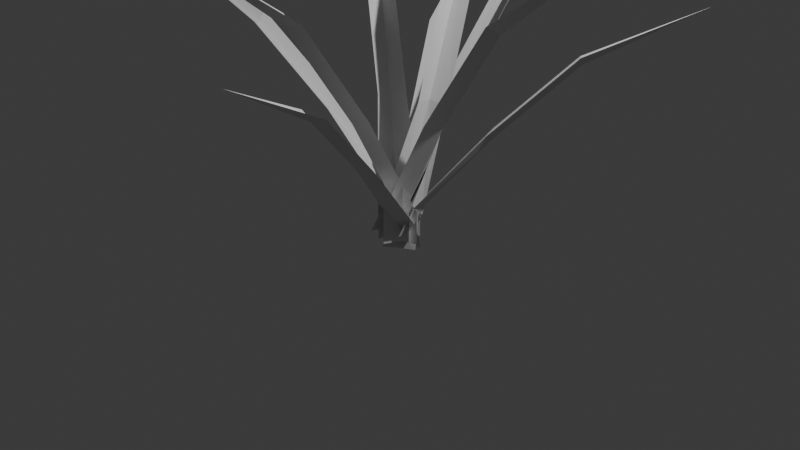# Source: tanglad.blend  (saved by Blender 4.4.32; exported with 4.5.12 LTS)
import bpy
from mathutils import Matrix  # noqa: F401  (used for matrix-valued properties, if any)

bpy.ops.wm.read_factory_settings(use_empty=True)
scene = bpy.context.scene
scene.name = 'Scene'

# ---- collections
col_collection = bpy.data.collections.new('Collection'); scene.collection.children.link(col_collection)

# ---- world
world_world = bpy.data.worlds.new('World'); scene.world = world_world
world_world.use_nodes = True; world_world.node_tree.nodes.clear()
_N = world_world.node_tree.nodes; _L = world_world.node_tree.links
n0 = _N.new('ShaderNodeOutputWorld'); n0.name = 'World Output'; n0.location = (300, 300)
n1 = _N.new('ShaderNodeBackground'); n1.name = 'Background'; n1.location = (10, 300)
n1.inputs[0].default_value = (0.05088, 0.05088, 0.05088, 1.0)
_L.new(n1.outputs[0], n0.inputs[0])
n0.is_active_output = True
world_world.color = (0.05088, 0.05088, 0.05088)
world_world.sun_shadow_jitter_overblur = 0.0

# ---- cameras
cam_camera = bpy.data.cameras.new('Camera')
cam_camera.clip_end = 100.0
cam_camera.ortho_scale = 7.314

# ---- lights
light_light = bpy.data.lights.new('Light', 'POINT')
light_light.energy = 1000.0
light_light.shadow_soft_size = 0.1

# ---- meshes
me_plane = bpy.data.meshes.new('Plane')
me_plane.from_pydata([(-0.002966, -0.2149, -0.2116), (2.53, 0.0, 3.209), (-0.002966, 0.2142, -0.2116), (0.4907, -0.1535, 1.172), (1.199, -0.1232, 2.272), (1.16, 0.1552, 2.219), (0.1034, 0.0, -0.2116), (0.4838, 0.1372, 1.172), (1.264, 0.0, 2.194), (0.594, 0.0, 1.144), (-0.002554, 0.2142, 0.1464), (-0.002554, -0.2149, 0.1464), (0.1038, 0.0, 0.1464)], [], [(8, 1, 5), (9, 8, 5, 7), (3, 4, 8, 9), (4, 1, 8), (11, 3, 9, 12), (12, 9, 7, 10), (6, 12, 10, 2), (0, 11, 12, 6)])
_uv = me_plane.uv_layers.new(name='UVMap')
_uv.uv.foreach_set('vector', [0.5, 0.5, 1.0, 1.0, 0.5, 1.0, 0.25, 0.5, 0.5, 0.5, 0.5, 1.0, 0.25, 1.0, 0.25, 0.0, 0.5, 0.0, 0.5, 0.5, 0.25, 0.5, 0.5, 0.0, 1.0, 0.5, 0.5, 0.5, 0.0745, 0.0, 0.25, 0.0, 0.25, 0.5, 0.0745, 0.5, 0.0745, 0.5, 0.25, 0.5, 0.25, 1.0, 0.0745, 1.0, 0.0, 0.5, 0.0745, 0.5, 0.0745, 1.0, 0.0, 1.0, 0.0, 0.0, 0.0745, 0.0, 0.0745, 0.5, 0.0, 0.5])
me_plane.update()
me_plane_001 = bpy.data.meshes.new('Plane.001')
me_plane_001.from_pydata([(-0.002966, -0.2149, -0.2116), (2.53, 0.0, 3.209), (-0.002966, 0.2142, -0.2116), (0.4907, -0.1535, 1.172), (1.199, -0.1232, 2.272), (1.16, 0.1552, 2.219), (0.1034, 0.0, -0.2116), (0.4838, 0.1372, 1.172), (1.264, 0.0, 2.194), (0.594, 0.0, 1.144), (-0.002554, 0.2142, 0.1464), (-0.002554, -0.2149, 0.1464), (0.1038, 0.0, 0.1464)], [], [(8, 1, 5), (9, 8, 5, 7), (3, 4, 8, 9), (4, 1, 8), (11, 3, 9, 12), (12, 9, 7, 10), (6, 12, 10, 2), (0, 11, 12, 6)])
_uv = me_plane_001.uv_layers.new(name='UVMap')
_uv.uv.foreach_set('vector', [0.5, 0.5, 1.0, 1.0, 0.5, 1.0, 0.25, 0.5, 0.5, 0.5, 0.5, 1.0, 0.25, 1.0, 0.25, 0.0, 0.5, 0.0, 0.5, 0.5, 0.25, 0.5, 0.5, 0.0, 1.0, 0.5, 0.5, 0.5, 0.0745, 0.0, 0.25, 0.0, 0.25, 0.5, 0.0745, 0.5, 0.0745, 0.5, 0.25, 0.5, 0.25, 1.0, 0.0745, 1.0, 0.0, 0.5, 0.0745, 0.5, 0.0745, 1.0, 0.0, 1.0, 0.0, 0.0, 0.0745, 0.0, 0.0745, 0.5, 0.0, 0.5])
me_plane_001.update()
me_plane_002 = bpy.data.meshes.new('Plane.002')
me_plane_002.from_pydata([(-0.002966, -0.2149, -0.2116), (2.53, 0.0, 3.209), (-0.002966, 0.2142, -0.2116), (0.4907, -0.1535, 1.172), (1.199, -0.1232, 2.272), (1.16, 0.1552, 2.219), (0.1034, 0.0, -0.2116), (0.4838, 0.1372, 1.172), (1.264, 0.0, 2.194), (0.594, 0.0, 1.144), (-0.002554, 0.2142, 0.1464), (-0.002554, -0.2149, 0.1464), (0.1038, 0.0, 0.1464)], [], [(8, 1, 5), (9, 8, 5, 7), (3, 4, 8, 9), (4, 1, 8), (11, 3, 9, 12), (12, 9, 7, 10), (6, 12, 10, 2), (0, 11, 12, 6)])
_uv = me_plane_002.uv_layers.new(name='UVMap')
_uv.uv.foreach_set('vector', [0.5, 0.5, 1.0, 1.0, 0.5, 1.0, 0.25, 0.5, 0.5, 0.5, 0.5, 1.0, 0.25, 1.0, 0.25, 0.0, 0.5, 0.0, 0.5, 0.5, 0.25, 0.5, 0.5, 0.0, 1.0, 0.5, 0.5, 0.5, 0.0745, 0.0, 0.25, 0.0, 0.25, 0.5, 0.0745, 0.5, 0.0745, 0.5, 0.25, 0.5, 0.25, 1.0, 0.0745, 1.0, 0.0, 0.5, 0.0745, 0.5, 0.0745, 1.0, 0.0, 1.0, 0.0, 0.0, 0.0745, 0.0, 0.0745, 0.5, 0.0, 0.5])
me_plane_002.update()
me_plane_003 = bpy.data.meshes.new('Plane.003')
me_plane_003.from_pydata([(-0.002966, -0.2149, -0.2116), (2.53, 0.0, 3.209), (-0.002966, 0.2142, -0.2116), (0.4907, -0.1535, 1.172), (1.199, -0.1232, 2.272), (1.16, 0.1552, 2.219), (0.1034, 0.0, -0.2116), (0.4838, 0.1372, 1.172), (1.264, 0.0, 2.194), (0.594, 0.0, 1.144), (-0.002554, 0.2142, 0.1464), (-0.002554, -0.2149, 0.1464), (0.1038, 0.0, 0.1464)], [], [(8, 1, 5), (9, 8, 5, 7), (3, 4, 8, 9), (4, 1, 8), (11, 3, 9, 12), (12, 9, 7, 10), (6, 12, 10, 2), (0, 11, 12, 6)])
_uv = me_plane_003.uv_layers.new(name='UVMap')
_uv.uv.foreach_set('vector', [0.5, 0.5, 1.0, 1.0, 0.5, 1.0, 0.25, 0.5, 0.5, 0.5, 0.5, 1.0, 0.25, 1.0, 0.25, 0.0, 0.5, 0.0, 0.5, 0.5, 0.25, 0.5, 0.5, 0.0, 1.0, 0.5, 0.5, 0.5, 0.0745, 0.0, 0.25, 0.0, 0.25, 0.5, 0.0745, 0.5, 0.0745, 0.5, 0.25, 0.5, 0.25, 1.0, 0.0745, 1.0, 0.0, 0.5, 0.0745, 0.5, 0.0745, 1.0, 0.0, 1.0, 0.0, 0.0, 0.0745, 0.0, 0.0745, 0.5, 0.0, 0.5])
me_plane_003.update()
me_plane_006 = bpy.data.meshes.new('Plane.006')
me_plane_006.from_pydata([(-0.03949, -0.1564, -0.149), (4.447, -1.446, 2.336), (0.2793, 0.2119, -0.1768), (1.35, -0.5221, 0.9829), (2.682, -0.9344, 1.809), (2.823, -0.673, 1.753), (0.2016, -0.007538, -0.1881), (1.561, -0.2703, 0.9659), (2.77, -0.8363, 1.716), (1.524, -0.4199, 0.9234), (0.5296, 0.1463, 0.1473), (0.2107, -0.222, 0.175), (0.4518, -0.07319, 0.136)], [], [(8, 1, 5), (9, 8, 5, 7), (3, 4, 8, 9), (4, 1, 8), (11, 3, 9, 12), (12, 9, 7, 10), (6, 12, 10, 2), (0, 11, 12, 6)])
_uv = me_plane_006.uv_layers.new(name='UVMap')
_uv.uv.foreach_set('vector', [0.5, 0.5, 1.0, 1.0, 0.5, 1.0, 0.25, 0.5, 0.5, 0.5, 0.5, 1.0, 0.25, 1.0, 0.25, 0.0, 0.5, 0.0, 0.5, 0.5, 0.25, 0.5, 0.5, 0.0, 1.0, 0.5, 0.5, 0.5, 0.0745, 0.0, 0.25, 0.0, 0.25, 0.5, 0.0745, 0.5, 0.0745, 0.5, 0.25, 0.5, 0.25, 1.0, 0.0745, 1.0, 0.0, 0.5, 0.0745, 0.5, 0.0745, 1.0, 0.0, 1.0, 0.0, 0.0, 0.0745, 0.0, 0.0745, 0.5, 0.0, 0.5])
me_plane_006.update()
me_plane_009 = bpy.data.meshes.new('Plane.009')
me_plane_009.from_pydata([(-0.03949, -0.1564, -0.149), (4.447, -1.446, 2.336), (0.2793, 0.2119, -0.1768), (1.35, -0.5221, 0.9829), (2.682, -0.9344, 1.809), (2.823, -0.673, 1.753), (0.2016, -0.007538, -0.1881), (1.561, -0.2703, 0.9659), (2.77, -0.8363, 1.716), (1.524, -0.4199, 0.9234), (0.5296, 0.1463, 0.1473), (0.2107, -0.222, 0.175), (0.4518, -0.07319, 0.136)], [], [(8, 1, 5), (9, 8, 5, 7), (3, 4, 8, 9), (4, 1, 8), (11, 3, 9, 12), (12, 9, 7, 10), (6, 12, 10, 2), (0, 11, 12, 6)])
_uv = me_plane_009.uv_layers.new(name='UVMap')
_uv.uv.foreach_set('vector', [0.5, 0.5, 1.0, 1.0, 0.5, 1.0, 0.25, 0.5, 0.5, 0.5, 0.5, 1.0, 0.25, 1.0, 0.25, 0.0, 0.5, 0.0, 0.5, 0.5, 0.25, 0.5, 0.5, 0.0, 1.0, 0.5, 0.5, 0.5, 0.0745, 0.0, 0.25, 0.0, 0.25, 0.5, 0.0745, 0.5, 0.0745, 0.5, 0.25, 0.5, 0.25, 1.0, 0.0745, 1.0, 0.0, 0.5, 0.0745, 0.5, 0.0745, 1.0, 0.0, 1.0, 0.0, 0.0, 0.0745, 0.0, 0.0745, 0.5, 0.0, 0.5])
me_plane_009.update()
me_plane_010 = bpy.data.meshes.new('Plane.010')
me_plane_010.from_pydata([(-0.03949, -0.1564, -0.149), (4.447, -1.446, 2.336), (0.2793, 0.2119, -0.1768), (1.35, -0.5221, 0.9829), (2.682, -0.9344, 1.809), (2.823, -0.673, 1.753), (0.2016, -0.007538, -0.1881), (1.561, -0.2703, 0.9659), (2.77, -0.8363, 1.716), (1.524, -0.4199, 0.9234), (0.5296, 0.1463, 0.1473), (0.2107, -0.222, 0.175), (0.4518, -0.07319, 0.136)], [], [(8, 1, 5), (9, 8, 5, 7), (3, 4, 8, 9), (4, 1, 8), (11, 3, 9, 12), (12, 9, 7, 10), (6, 12, 10, 2), (0, 11, 12, 6)])
_uv = me_plane_010.uv_layers.new(name='UVMap')
_uv.uv.foreach_set('vector', [0.5, 0.5, 1.0, 1.0, 0.5, 1.0, 0.25, 0.5, 0.5, 0.5, 0.5, 1.0, 0.25, 1.0, 0.25, 0.0, 0.5, 0.0, 0.5, 0.5, 0.25, 0.5, 0.5, 0.0, 1.0, 0.5, 0.5, 0.5, 0.0745, 0.0, 0.25, 0.0, 0.25, 0.5, 0.0745, 0.5, 0.0745, 0.5, 0.25, 0.5, 0.25, 1.0, 0.0745, 1.0, 0.0, 0.5, 0.0745, 0.5, 0.0745, 1.0, 0.0, 1.0, 0.0, 0.0, 0.0745, 0.0, 0.0745, 0.5, 0.0, 0.5])
me_plane_010.update()
me_plane_011 = bpy.data.meshes.new('Plane.011')
me_plane_011.from_pydata([(-0.03949, -0.1564, -0.149), (4.447, -1.446, 2.336), (0.2793, 0.2119, -0.1768), (1.35, -0.5221, 0.9829), (2.682, -0.9344, 1.809), (2.823, -0.673, 1.753), (0.2016, -0.007538, -0.1881), (1.561, -0.2703, 0.9659), (2.77, -0.8363, 1.716), (1.524, -0.4199, 0.9234), (0.5296, 0.1463, 0.1473), (0.2107, -0.222, 0.175), (0.4518, -0.07319, 0.136)], [], [(8, 1, 5), (9, 8, 5, 7), (3, 4, 8, 9), (4, 1, 8), (11, 3, 9, 12), (12, 9, 7, 10), (6, 12, 10, 2), (0, 11, 12, 6)])
_uv = me_plane_011.uv_layers.new(name='UVMap')
_uv.uv.foreach_set('vector', [0.5, 0.5, 1.0, 1.0, 0.5, 1.0, 0.25, 0.5, 0.5, 0.5, 0.5, 1.0, 0.25, 1.0, 0.25, 0.0, 0.5, 0.0, 0.5, 0.5, 0.25, 0.5, 0.5, 0.0, 1.0, 0.5, 0.5, 0.5, 0.0745, 0.0, 0.25, 0.0, 0.25, 0.5, 0.0745, 0.5, 0.0745, 0.5, 0.25, 0.5, 0.25, 1.0, 0.0745, 1.0, 0.0, 0.5, 0.0745, 0.5, 0.0745, 1.0, 0.0, 1.0, 0.0, 0.0, 0.0745, 0.0, 0.0745, 0.5, 0.0, 0.5])
me_plane_011.update()
me_plane_012 = bpy.data.meshes.new('Plane.012')
me_plane_012.from_pydata([(-0.002966, -0.2149, -0.2116), (2.53, 0.0, 3.209), (-0.002966, 0.2142, -0.2116), (0.4907, -0.1535, 1.172), (1.199, -0.1232, 2.272), (1.16, 0.1552, 2.219), (0.1034, 0.0, -0.2116), (0.4838, 0.1372, 1.172), (1.264, 0.0, 2.194), (0.594, 0.0, 1.144), (-0.002554, 0.2142, 0.1464), (-0.002554, -0.2149, 0.1464), (0.1038, 0.0, 0.1464)], [], [(8, 1, 5), (9, 8, 5, 7), (3, 4, 8, 9), (4, 1, 8), (11, 3, 9, 12), (12, 9, 7, 10), (6, 12, 10, 2), (0, 11, 12, 6)])
_uv = me_plane_012.uv_layers.new(name='UVMap')
_uv.uv.foreach_set('vector', [0.5, 0.5, 1.0, 1.0, 0.5, 1.0, 0.25, 0.5, 0.5, 0.5, 0.5, 1.0, 0.25, 1.0, 0.25, 0.0, 0.5, 0.0, 0.5, 0.5, 0.25, 0.5, 0.5, 0.0, 1.0, 0.5, 0.5, 0.5, 0.0745, 0.0, 0.25, 0.0, 0.25, 0.5, 0.0745, 0.5, 0.0745, 0.5, 0.25, 0.5, 0.25, 1.0, 0.0745, 1.0, 0.0, 0.5, 0.0745, 0.5, 0.0745, 1.0, 0.0, 1.0, 0.0, 0.0, 0.0745, 0.0, 0.0745, 0.5, 0.0, 0.5])
me_plane_012.update()

# ---- objects
ob_light = bpy.data.objects.new('Light', light_light)
ob_camera = bpy.data.objects.new('Camera', cam_camera)
ob_plane = bpy.data.objects.new('Plane', me_plane)
ob_plane_001 = bpy.data.objects.new('Plane.001', me_plane_001)
ob_plane_002 = bpy.data.objects.new('Plane.002', me_plane_002)
ob_plane_003 = bpy.data.objects.new('Plane.003', me_plane_003)
ob_plane_006 = bpy.data.objects.new('Plane.006', me_plane_006)
ob_plane_004 = bpy.data.objects.new('Plane.004', me_plane_009)
ob_plane_005 = bpy.data.objects.new('Plane.005', me_plane_010)
ob_plane_007 = bpy.data.objects.new('Plane.007', me_plane_011)
ob_plane_008 = bpy.data.objects.new('Plane.008', me_plane_012)

# ---- transforms, parenting, visibility, modifiers, constraints
ob_light.location = (4.076, 1.005, 5.904)
ob_light.rotation_euler = (0.6503, 0.05522, 1.866)
ob_light.lock_rotations_4d = False
ob_light.empty_display_type = 'ARROWS'
ob_light.color = (0.0, 0.0, 0.0, 0.0)
ob_light.lineart.crease_threshold = 0.0
ob_camera.location = (7.359, -6.926, 4.958)
ob_camera.rotation_euler = (1.109, 0.0, 0.8149)
ob_camera.lock_rotations_4d = False
ob_camera.empty_display_type = 'ARROWS'
ob_camera.color = (0.0, 0.0, 0.0, 0.0)
ob_camera.display_type = 'WIRE'
ob_camera.lineart.crease_threshold = 0.0
ob_plane.location = (0.0, 0.0, 0.0)
ob_plane_001.location = (0.0, 0.0, 0.0)
ob_plane_001.rotation_euler = (0.0, -0.0, 1.293)
ob_plane_002.location = (0.0, 0.0, 0.0)
ob_plane_002.rotation_euler = (0.0, -0.0, 2.547)
ob_plane_003.location = (0.03604, 0.04426, 0.005144)
ob_plane_003.rotation_euler = (0.0, -0.0, 4.53)
ob_plane_006.location = (0.1424, -0.09048, -0.1216)
ob_plane_006.rotation_euler = (0.0, -0.0, 2.547)
ob_plane_006.scale = (0.5672, 0.8307, 1.0)
ob_plane_004.location = (0.02978, -0.04912, 0.03843)
ob_plane_004.rotation_euler = (0.0, -0.0, 1.034)
ob_plane_004.scale = (0.5672, 0.8307, 1.0)
ob_plane_005.location = (0.07986, 0.1666, 0.1138)
ob_plane_005.rotation_euler = (0.0, -0.0, 3.961)
ob_plane_005.scale = (0.5672, 0.8307, 1.0)
ob_plane_007.location = (-0.07507, 0.1487, -0.1448)
ob_plane_007.rotation_euler = (0.0, -0.0, 5.461)
ob_plane_007.scale = (0.5672, 0.8307, 1.0)
ob_plane_008.location = (0.01836, -0.03913, -3.607e-08)
ob_plane_008.rotation_euler = (0.2886, -0.3985, 2.488)

# ---- collection membership
col_collection.objects.link(ob_light)
col_collection.objects.link(ob_camera)
col_collection.objects.link(ob_plane)
col_collection.objects.link(ob_plane_001)
col_collection.objects.link(ob_plane_002)
col_collection.objects.link(ob_plane_003)
col_collection.objects.link(ob_plane_006)
col_collection.objects.link(ob_plane_004)
col_collection.objects.link(ob_plane_005)
col_collection.objects.link(ob_plane_007)
col_collection.objects.link(ob_plane_008)

# ---- scene / render settings (as saved in the file)
scene.camera = ob_camera
scene.frame_start = 1; scene.frame_end = 250; scene.frame_set(1)
scene.render.engine = 'BLENDER_EEVEE_NEXT'
bpy.context.view_layer.update()
